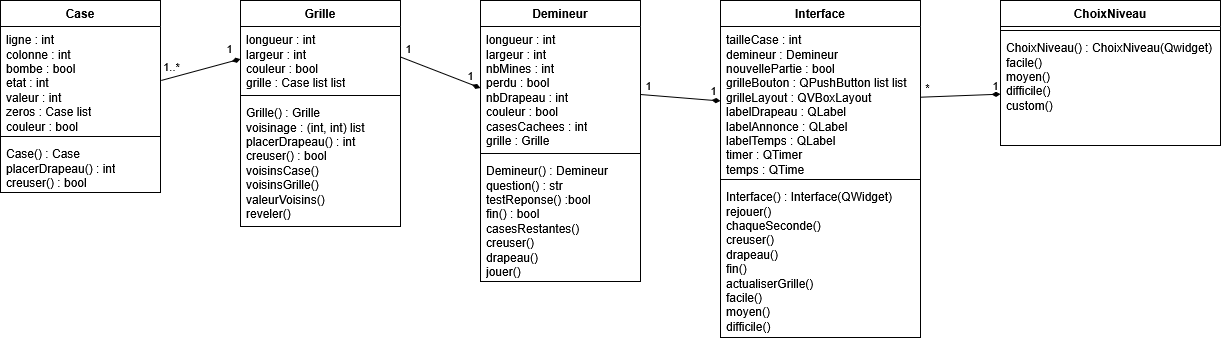

The diagram above was exported from draw.io. Its source (the exported page's mxGraphModel, read from the mxfile embedded in the PNG):
<mxGraphModel dx="1704" dy="939" grid="0" gridSize="10" guides="0" tooltips="1" connect="0" arrows="0" fold="1" page="0" pageScale="1" pageWidth="827" pageHeight="1169" math="0" shadow="0">
  <root>
    <mxCell id="0" />
    <mxCell id="1" parent="0" />
    <mxCell id="pMHuFIDeMWzk2a9lOhYw-1" parent="1" style="swimlane;fontStyle=1;align=center;verticalAlign=top;childLayout=stackLayout;horizontal=1;startSize=26;horizontalStack=0;resizeParent=1;resizeParentMax=0;resizeLast=0;collapsible=1;marginBottom=0;whiteSpace=wrap;html=1;" value="Case" vertex="1">
      <mxGeometry height="192" width="160" x="40" y="40" as="geometry" />
    </mxCell>
    <mxCell id="pMHuFIDeMWzk2a9lOhYw-2" parent="pMHuFIDeMWzk2a9lOhYw-1" style="text;strokeColor=none;fillColor=none;align=left;verticalAlign=top;spacingLeft=4;spacingRight=4;overflow=hidden;rotatable=0;points=[[0,0.5],[1,0.5]];portConstraint=eastwest;whiteSpace=wrap;html=1;" value="&lt;div&gt;ligne : int&lt;/div&gt;&lt;div&gt;colonne : int&lt;/div&gt;&lt;div&gt;bombe : bool&lt;/div&gt;&lt;div&gt;etat : int&lt;/div&gt;&lt;div&gt;valeur : int&lt;/div&gt;&lt;div&gt;zeros : Case list&lt;/div&gt;&lt;div&gt;couleur : bool&lt;/div&gt;" vertex="1">
      <mxGeometry height="106" width="160" y="26" as="geometry" />
    </mxCell>
    <mxCell id="pMHuFIDeMWzk2a9lOhYw-3" parent="pMHuFIDeMWzk2a9lOhYw-1" style="line;strokeWidth=1;fillColor=none;align=left;verticalAlign=middle;spacingTop=-1;spacingLeft=3;spacingRight=3;rotatable=0;labelPosition=right;points=[];portConstraint=eastwest;strokeColor=inherit;labelPerimeter=1;" value="" vertex="1">
      <mxGeometry height="8" width="160" y="132" as="geometry" />
    </mxCell>
    <mxCell id="pMHuFIDeMWzk2a9lOhYw-4" parent="pMHuFIDeMWzk2a9lOhYw-1" style="text;strokeColor=none;fillColor=none;align=left;verticalAlign=top;spacingLeft=4;spacingRight=4;overflow=hidden;rotatable=0;points=[[0,0.5],[1,0.5]];portConstraint=eastwest;whiteSpace=wrap;html=1;" value="&lt;div&gt;Case() : Case&lt;/div&gt;&lt;div&gt;placerDrapeau() : int&lt;/div&gt;&lt;div&gt;creuser() : bool&lt;/div&gt;" vertex="1">
      <mxGeometry height="52" width="160" y="140" as="geometry" />
    </mxCell>
    <mxCell id="pMHuFIDeMWzk2a9lOhYw-27" edge="1" parent="pMHuFIDeMWzk2a9lOhYw-1" source="pMHuFIDeMWzk2a9lOhYw-1" style="edgeStyle=none;rounded=0;orthogonalLoop=1;jettySize=auto;html=1;exitX=0.5;exitY=1;exitDx=0;exitDy=0;defaultLabelBackgroundColor=page;" target="pMHuFIDeMWzk2a9lOhYw-4">
      <mxGeometry relative="1" as="geometry" />
    </mxCell>
    <mxCell id="pMHuFIDeMWzk2a9lOhYw-31" edge="1" parent="1" source="pMHuFIDeMWzk2a9lOhYw-5" style="edgeStyle=none;rounded=0;orthogonalLoop=1;jettySize=auto;html=1;entryX=0;entryY=0.5;entryDx=0;entryDy=0;defaultLabelBackgroundColor=page;endArrow=diamondThin;endFill=1;exitX=1;exitY=0.25;exitDx=0;exitDy=0;" target="pMHuFIDeMWzk2a9lOhYw-10">
      <mxGeometry relative="1" as="geometry">
        <mxPoint x="500" y="90" as="sourcePoint" />
      </mxGeometry>
    </mxCell>
    <mxCell id="q0m2M-FzM7dTpWz7Vmw8-4" connectable="0" parent="pMHuFIDeMWzk2a9lOhYw-31" style="edgeLabel;html=1;align=center;verticalAlign=middle;resizable=0;points=[];inheritText=1;defaultLabelBackgroundColor=page;" value="1" vertex="1">
      <mxGeometry relative="1" x="-0.287" y="2" as="geometry">
        <mxPoint x="-22" y="-18" as="offset" />
      </mxGeometry>
    </mxCell>
    <mxCell id="q0m2M-FzM7dTpWz7Vmw8-5" connectable="0" parent="pMHuFIDeMWzk2a9lOhYw-31" style="edgeLabel;html=1;align=center;verticalAlign=middle;resizable=0;points=[];inheritText=1;defaultLabelBackgroundColor=page;" value="1" vertex="1">
      <mxGeometry relative="1" x="-0.1894" y="-1" as="geometry">
        <mxPoint x="37" y="4" as="offset" />
      </mxGeometry>
    </mxCell>
    <mxCell id="pMHuFIDeMWzk2a9lOhYw-5" parent="1" style="swimlane;fontStyle=1;align=center;verticalAlign=top;childLayout=stackLayout;horizontal=1;startSize=26;horizontalStack=0;resizeParent=1;resizeParentMax=0;resizeLast=0;collapsible=1;marginBottom=0;whiteSpace=wrap;html=1;" value="Grille" vertex="1">
      <mxGeometry height="226" width="160" x="280" y="40" as="geometry">
        <mxRectangle height="26" width="66" x="280" y="40" as="alternateBounds" />
      </mxGeometry>
    </mxCell>
    <mxCell id="pMHuFIDeMWzk2a9lOhYw-6" parent="pMHuFIDeMWzk2a9lOhYw-5" style="text;strokeColor=none;fillColor=none;align=left;verticalAlign=top;spacingLeft=4;spacingRight=4;overflow=hidden;rotatable=0;points=[[0,0.5],[1,0.5]];portConstraint=eastwest;whiteSpace=wrap;html=1;" value="&lt;div&gt;longueur : int&lt;/div&gt;&lt;div&gt;largeur : int&lt;/div&gt;&lt;div&gt;couleur : bool&lt;/div&gt;&lt;div&gt;grille : Case list list&lt;/div&gt;" vertex="1">
      <mxGeometry height="65" width="160" y="26" as="geometry" />
    </mxCell>
    <mxCell id="pMHuFIDeMWzk2a9lOhYw-7" parent="pMHuFIDeMWzk2a9lOhYw-5" style="line;strokeWidth=1;fillColor=none;align=left;verticalAlign=middle;spacingTop=-1;spacingLeft=3;spacingRight=3;rotatable=0;labelPosition=right;points=[];portConstraint=eastwest;strokeColor=inherit;labelPerimeter=1;" value="" vertex="1">
      <mxGeometry height="8" width="160" y="91" as="geometry" />
    </mxCell>
    <mxCell id="pMHuFIDeMWzk2a9lOhYw-8" parent="pMHuFIDeMWzk2a9lOhYw-5" style="text;strokeColor=none;fillColor=none;align=left;verticalAlign=top;spacingLeft=4;spacingRight=4;overflow=hidden;rotatable=0;points=[[0,0.5],[1,0.5]];portConstraint=eastwest;whiteSpace=wrap;html=1;" value="&lt;div&gt;Grille() : Grille&lt;/div&gt;&lt;div&gt;voisinage : (int, int) list&lt;/div&gt;&lt;div&gt;&lt;div&gt;placerDrapeau() : int&lt;/div&gt;&lt;div&gt;creuser() : bool&lt;/div&gt;&lt;/div&gt;&lt;div&gt;voisinsCase()&lt;/div&gt;&lt;div&gt;voisinsGrille()&lt;/div&gt;&lt;div&gt;valeurVoisins()&lt;/div&gt;&lt;div&gt;reveler()&amp;nbsp;&lt;/div&gt;" vertex="1">
      <mxGeometry height="127" width="160" y="99" as="geometry" />
    </mxCell>
    <mxCell id="pMHuFIDeMWzk2a9lOhYw-9" parent="1" style="swimlane;fontStyle=1;align=center;verticalAlign=top;childLayout=stackLayout;horizontal=1;startSize=26;horizontalStack=0;resizeParent=1;resizeParentMax=0;resizeLast=0;collapsible=1;marginBottom=0;whiteSpace=wrap;html=1;" value="Demineur" vertex="1">
      <mxGeometry height="281" width="160" x="520" y="40" as="geometry">
        <mxRectangle height="26" width="90" x="520" y="40" as="alternateBounds" />
      </mxGeometry>
    </mxCell>
    <mxCell id="pMHuFIDeMWzk2a9lOhYw-10" parent="pMHuFIDeMWzk2a9lOhYw-9" style="text;strokeColor=none;fillColor=none;align=left;verticalAlign=top;spacingLeft=4;spacingRight=4;overflow=hidden;rotatable=0;points=[[0,0.5],[1,0.5]];portConstraint=eastwest;whiteSpace=wrap;html=1;" value="&lt;div&gt;longueur : int&lt;/div&gt;&lt;div&gt;largeur : int&lt;/div&gt;&lt;div&gt;nbMines : int&lt;/div&gt;&lt;div&gt;perdu : bool&lt;/div&gt;&lt;div&gt;nbDrapeau : int&lt;/div&gt;&lt;div&gt;couleur : bool&lt;/div&gt;&lt;div&gt;casesCachees : int&lt;/div&gt;&lt;div&gt;grille : Grille&lt;/div&gt;" vertex="1">
      <mxGeometry height="123" width="160" y="26" as="geometry" />
    </mxCell>
    <mxCell id="pMHuFIDeMWzk2a9lOhYw-11" parent="pMHuFIDeMWzk2a9lOhYw-9" style="line;strokeWidth=1;fillColor=none;align=left;verticalAlign=middle;spacingTop=-1;spacingLeft=3;spacingRight=3;rotatable=0;labelPosition=right;points=[];portConstraint=eastwest;strokeColor=inherit;labelPerimeter=1;" value="" vertex="1">
      <mxGeometry height="8" width="160" y="149" as="geometry" />
    </mxCell>
    <mxCell id="pMHuFIDeMWzk2a9lOhYw-12" parent="pMHuFIDeMWzk2a9lOhYw-9" style="text;strokeColor=none;fillColor=none;align=left;verticalAlign=top;spacingLeft=4;spacingRight=4;overflow=hidden;rotatable=0;points=[[0,0.5],[1,0.5]];portConstraint=eastwest;whiteSpace=wrap;html=1;" value="&lt;div&gt;Demineur() : Demineur&lt;/div&gt;&lt;div&gt;question() : str&lt;/div&gt;&lt;div&gt;testReponse() :bool&lt;/div&gt;&lt;div&gt;fin() : bool&lt;/div&gt;&lt;div&gt;casesRestantes()&amp;nbsp;&lt;/div&gt;&lt;div&gt;creuser()&lt;/div&gt;&lt;div&gt;drapeau()&lt;/div&gt;&lt;div&gt;jouer()&lt;/div&gt;" vertex="1">
      <mxGeometry height="124" width="160" y="157" as="geometry" />
    </mxCell>
    <mxCell id="pMHuFIDeMWzk2a9lOhYw-13" parent="1" style="swimlane;fontStyle=1;align=center;verticalAlign=top;childLayout=stackLayout;horizontal=1;startSize=26;horizontalStack=0;resizeParent=1;resizeParentMax=0;resizeLast=0;collapsible=1;marginBottom=0;whiteSpace=wrap;html=1;" value="Interface" vertex="1">
      <mxGeometry height="337" width="200" x="760" y="40" as="geometry">
        <mxRectangle height="26" width="85" x="760" y="40" as="alternateBounds" />
      </mxGeometry>
    </mxCell>
    <mxCell id="pMHuFIDeMWzk2a9lOhYw-14" parent="pMHuFIDeMWzk2a9lOhYw-13" style="text;strokeColor=none;fillColor=none;align=left;verticalAlign=top;spacingLeft=4;spacingRight=4;overflow=hidden;rotatable=0;points=[[0,0.5],[1,0.5]];portConstraint=eastwest;whiteSpace=wrap;html=1;" value="&lt;div&gt;tailleCase : int&lt;/div&gt;&lt;div&gt;demineur : Demineur&lt;/div&gt;&lt;div&gt;nouvellePartie : bool&lt;/div&gt;&lt;div&gt;grilleBouton : QPushButton list list&lt;/div&gt;&lt;div&gt;grilleLayout : QVBoxLayout&lt;/div&gt;&lt;div&gt;labelDrapeau : QLabel&lt;/div&gt;&lt;div&gt;labelAnnonce : QLabel&lt;/div&gt;&lt;div&gt;labelTemps : QLabel&lt;/div&gt;&lt;div&gt;timer : QTimer&lt;/div&gt;&lt;div&gt;temps : QTime&lt;/div&gt;" vertex="1">
      <mxGeometry height="149" width="200" y="26" as="geometry" />
    </mxCell>
    <mxCell id="pMHuFIDeMWzk2a9lOhYw-15" parent="pMHuFIDeMWzk2a9lOhYw-13" style="line;strokeWidth=1;fillColor=none;align=left;verticalAlign=middle;spacingTop=-1;spacingLeft=3;spacingRight=3;rotatable=0;labelPosition=right;points=[];portConstraint=eastwest;strokeColor=inherit;labelPerimeter=1;" value="" vertex="1">
      <mxGeometry height="8" width="200" y="175" as="geometry" />
    </mxCell>
    <mxCell id="pMHuFIDeMWzk2a9lOhYw-16" parent="pMHuFIDeMWzk2a9lOhYw-13" style="text;strokeColor=none;fillColor=none;align=left;verticalAlign=top;spacingLeft=4;spacingRight=4;overflow=hidden;rotatable=0;points=[[0,0.5],[1,0.5]];portConstraint=eastwest;whiteSpace=wrap;html=1;" value="&lt;div&gt;Interface() : Interface(QWidget)&lt;/div&gt;&lt;div&gt;rejouer()&lt;/div&gt;&lt;div&gt;chaqueSeconde()&lt;/div&gt;&lt;div&gt;creuser()&lt;/div&gt;&lt;div&gt;drapeau()&lt;/div&gt;&lt;div&gt;fin()&lt;/div&gt;&lt;div&gt;actualiserGrille()&lt;/div&gt;&lt;div&gt;facile()&lt;/div&gt;&lt;div&gt;moyen()&lt;/div&gt;&lt;div&gt;difficile()&lt;/div&gt;" vertex="1">
      <mxGeometry height="154" width="200" y="183" as="geometry" />
    </mxCell>
    <mxCell id="pMHuFIDeMWzk2a9lOhYw-28" edge="1" parent="1" source="pMHuFIDeMWzk2a9lOhYw-6" style="edgeStyle=none;rounded=0;orthogonalLoop=1;jettySize=auto;html=1;entryX=1.005;entryY=0.509;entryDx=0;entryDy=0;defaultLabelBackgroundColor=page;endArrow=none;endFill=0;startArrow=diamondThin;startFill=1;exitX=0;exitY=0.5;exitDx=0;exitDy=0;entryPerimeter=0;" target="pMHuFIDeMWzk2a9lOhYw-2">
      <mxGeometry relative="1" as="geometry" />
    </mxCell>
    <mxCell id="q0m2M-FzM7dTpWz7Vmw8-2" connectable="0" parent="pMHuFIDeMWzk2a9lOhYw-28" style="edgeLabel;html=1;align=center;verticalAlign=middle;resizable=0;points=[];inheritText=1;defaultLabelBackgroundColor=page;" value="1..*" vertex="1">
      <mxGeometry relative="1" x="0.6644" as="geometry">
        <mxPoint x="-4" y="-11" as="offset" />
      </mxGeometry>
    </mxCell>
    <mxCell id="q0m2M-FzM7dTpWz7Vmw8-3" connectable="0" parent="pMHuFIDeMWzk2a9lOhYw-28" style="edgeLabel;html=1;align=center;verticalAlign=middle;resizable=0;points=[];inheritText=1;defaultLabelBackgroundColor=page;" value="1" vertex="1">
      <mxGeometry relative="1" x="-0.4212" as="geometry">
        <mxPoint x="12" y="-17" as="offset" />
      </mxGeometry>
    </mxCell>
    <mxCell id="pMHuFIDeMWzk2a9lOhYw-32" edge="1" parent="1" source="pMHuFIDeMWzk2a9lOhYw-10" style="edgeStyle=none;rounded=0;orthogonalLoop=1;jettySize=auto;html=1;entryX=0;entryY=0.5;entryDx=0;entryDy=0;defaultLabelBackgroundColor=page;endArrow=diamondThin;endFill=1;" target="pMHuFIDeMWzk2a9lOhYw-14">
      <mxGeometry relative="1" as="geometry" />
    </mxCell>
    <mxCell id="q0m2M-FzM7dTpWz7Vmw8-6" connectable="0" parent="pMHuFIDeMWzk2a9lOhYw-32" style="edgeLabel;html=1;align=center;verticalAlign=middle;resizable=0;points=[];inheritText=1;defaultLabelBackgroundColor=page;" value="1" vertex="1">
      <mxGeometry relative="1" x="-0.7546" y="2" as="geometry">
        <mxPoint x="-3" y="-8" as="offset" />
      </mxGeometry>
    </mxCell>
    <mxCell id="q0m2M-FzM7dTpWz7Vmw8-7" connectable="0" parent="pMHuFIDeMWzk2a9lOhYw-32" style="edgeLabel;html=1;align=center;verticalAlign=middle;resizable=0;points=[];inheritText=1;defaultLabelBackgroundColor=page;" value="1" vertex="1">
      <mxGeometry relative="1" x="0.5814" y="-2" as="geometry">
        <mxPoint x="10" y="-12" as="offset" />
      </mxGeometry>
    </mxCell>
    <mxCell id="_AA_ZVNx10AAHNMH5LKa-1" parent="1" style="swimlane;fontStyle=1;align=center;verticalAlign=top;childLayout=stackLayout;horizontal=1;startSize=26;horizontalStack=0;resizeParent=1;resizeParentMax=0;resizeLast=0;collapsible=1;marginBottom=0;whiteSpace=wrap;html=1;" value="ChoixNiveau" vertex="1">
      <mxGeometry height="145" width="220" x="1040" y="40" as="geometry">
        <mxRectangle height="26" width="85" x="760" y="40" as="alternateBounds" />
      </mxGeometry>
    </mxCell>
    <mxCell id="_AA_ZVNx10AAHNMH5LKa-3" parent="_AA_ZVNx10AAHNMH5LKa-1" style="line;strokeWidth=1;fillColor=none;align=left;verticalAlign=middle;spacingTop=-1;spacingLeft=3;spacingRight=3;rotatable=0;labelPosition=right;points=[];portConstraint=eastwest;strokeColor=inherit;labelPerimeter=1;" value="" vertex="1">
      <mxGeometry height="8" width="220" y="26" as="geometry" />
    </mxCell>
    <mxCell id="_AA_ZVNx10AAHNMH5LKa-4" parent="_AA_ZVNx10AAHNMH5LKa-1" style="text;strokeColor=none;fillColor=none;align=left;verticalAlign=top;spacingLeft=4;spacingRight=4;overflow=hidden;rotatable=0;points=[[0,0.5],[1,0.5]];portConstraint=eastwest;whiteSpace=wrap;html=1;" value="&lt;div&gt;ChoixNiveau() : ChoixNiveau(Qwidget)&lt;/div&gt;&lt;div&gt;facile()&lt;/div&gt;&lt;div&gt;moyen()&lt;/div&gt;&lt;div&gt;difficile()&lt;/div&gt;&lt;div&gt;custom()&lt;/div&gt;" vertex="1">
      <mxGeometry height="111" width="220" y="34" as="geometry" />
    </mxCell>
    <mxCell id="_AA_ZVNx10AAHNMH5LKa-5" edge="1" parent="1" source="pMHuFIDeMWzk2a9lOhYw-14" style="edgeStyle=none;rounded=0;orthogonalLoop=1;jettySize=auto;html=1;defaultLabelBackgroundColor=page;endArrow=diamondThin;endFill=1;" target="_AA_ZVNx10AAHNMH5LKa-4">
      <mxGeometry relative="1" as="geometry">
        <mxPoint x="1060" y="219" as="sourcePoint" />
        <mxPoint x="1140" y="226" as="targetPoint" />
      </mxGeometry>
    </mxCell>
    <mxCell id="_AA_ZVNx10AAHNMH5LKa-6" connectable="0" parent="_AA_ZVNx10AAHNMH5LKa-5" style="edgeLabel;html=1;align=center;verticalAlign=middle;resizable=0;points=[];inheritText=1;defaultLabelBackgroundColor=page;" value="*" vertex="1">
      <mxGeometry relative="1" x="-0.7602" y="2" as="geometry">
        <mxPoint x="-3" y="-8" as="offset" />
      </mxGeometry>
    </mxCell>
    <mxCell id="_AA_ZVNx10AAHNMH5LKa-7" connectable="0" parent="_AA_ZVNx10AAHNMH5LKa-5" style="edgeLabel;html=1;align=center;verticalAlign=middle;resizable=0;points=[];inheritText=1;defaultLabelBackgroundColor=page;" value="1" vertex="1">
      <mxGeometry relative="1" x="0.5888" y="-2" as="geometry">
        <mxPoint x="10" y="-12" as="offset" />
      </mxGeometry>
    </mxCell>
  </root>
</mxGraphModel>